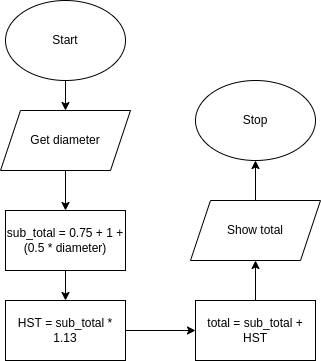

The diagram above was exported from draw.io. Its source (the exported page's mxGraphModel, read from the mxfile embedded in the PNG):
<mxGraphModel dx="1006" dy="760" grid="1" gridSize="10" guides="1" tooltips="1" connect="1" arrows="1" fold="1" page="1" pageScale="1" pageWidth="827" pageHeight="1169" math="0" shadow="0">
  <root>
    <mxCell id="0" />
    <mxCell id="1" parent="0" />
    <mxCell id="5" style="edgeStyle=none;html=1;exitX=0.5;exitY=1;exitDx=0;exitDy=0;" edge="1" parent="1" source="2" target="3">
      <mxGeometry relative="1" as="geometry" />
    </mxCell>
    <mxCell id="2" value="Start" style="ellipse;whiteSpace=wrap;html=1;" vertex="1" parent="1">
      <mxGeometry x="160" y="100" width="120" height="80" as="geometry" />
    </mxCell>
    <mxCell id="11" style="edgeStyle=none;html=1;exitX=0.5;exitY=1;exitDx=0;exitDy=0;entryX=0.5;entryY=0;entryDx=0;entryDy=0;" edge="1" parent="1" source="3" target="6">
      <mxGeometry relative="1" as="geometry" />
    </mxCell>
    <mxCell id="3" value="Get diameter" style="shape=parallelogram;perimeter=parallelogramPerimeter;whiteSpace=wrap;html=1;fixedSize=1;" vertex="1" parent="1">
      <mxGeometry x="155" y="210" width="130" height="60" as="geometry" />
    </mxCell>
    <mxCell id="12" style="edgeStyle=none;html=1;exitX=0.5;exitY=1;exitDx=0;exitDy=0;" edge="1" parent="1" source="6" target="7">
      <mxGeometry relative="1" as="geometry" />
    </mxCell>
    <mxCell id="6" value="sub_total = 0.75 + 1 + (0.5 * diameter)" style="rounded=0;whiteSpace=wrap;html=1;" vertex="1" parent="1">
      <mxGeometry x="160" y="310" width="120" height="60" as="geometry" />
    </mxCell>
    <mxCell id="13" style="edgeStyle=none;html=1;exitX=1;exitY=0.5;exitDx=0;exitDy=0;entryX=0;entryY=0.5;entryDx=0;entryDy=0;" edge="1" parent="1" source="7" target="8">
      <mxGeometry relative="1" as="geometry" />
    </mxCell>
    <mxCell id="7" value="HST = sub_total * 1.13" style="rounded=0;whiteSpace=wrap;html=1;" vertex="1" parent="1">
      <mxGeometry x="160" y="400" width="120" height="60" as="geometry" />
    </mxCell>
    <mxCell id="14" style="edgeStyle=none;html=1;exitX=0.5;exitY=0;exitDx=0;exitDy=0;" edge="1" parent="1" source="8" target="9">
      <mxGeometry relative="1" as="geometry" />
    </mxCell>
    <mxCell id="8" value="total = sub_total + HST" style="rounded=0;whiteSpace=wrap;html=1;" vertex="1" parent="1">
      <mxGeometry x="350" y="400" width="120" height="60" as="geometry" />
    </mxCell>
    <mxCell id="16" value="" style="edgeStyle=none;html=1;" edge="1" parent="1" source="9" target="10">
      <mxGeometry relative="1" as="geometry" />
    </mxCell>
    <mxCell id="9" value="Show total" style="shape=parallelogram;perimeter=parallelogramPerimeter;whiteSpace=wrap;html=1;fixedSize=1;" vertex="1" parent="1">
      <mxGeometry x="345" y="300" width="130" height="60" as="geometry" />
    </mxCell>
    <mxCell id="10" value="Stop" style="ellipse;whiteSpace=wrap;html=1;" vertex="1" parent="1">
      <mxGeometry x="350" y="180" width="120" height="80" as="geometry" />
    </mxCell>
  </root>
</mxGraphModel>